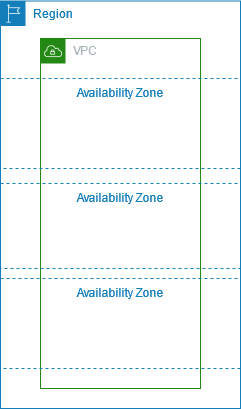

The diagram above was exported from draw.io. Its source (the exported page's mxGraphModel, read from the mxfile embedded in the PNG):
<mxGraphModel dx="1157" dy="1091" grid="1" gridSize="10" guides="1" tooltips="1" connect="1" arrows="1" fold="1" page="1" pageScale="1" pageWidth="850" pageHeight="1100" math="0" shadow="0">
  <root>
    <mxCell id="0" />
    <mxCell id="1" parent="0" />
    <mxCell id="jEmtNJM9jf2jCwntvepf-1" value="Region" style="points=[[0,0],[0.25,0],[0.5,0],[0.75,0],[1,0],[1,0.25],[1,0.5],[1,0.75],[1,1],[0.75,1],[0.5,1],[0.25,1],[0,1],[0,0.75],[0,0.5],[0,0.25]];outlineConnect=0;gradientColor=none;html=1;whiteSpace=wrap;fontSize=12;fontStyle=0;shape=mxgraph.aws4.group;grIcon=mxgraph.aws4.group_region;strokeColor=#147EBA;fillColor=none;verticalAlign=top;align=left;spacingLeft=30;fontColor=#147EBA;dashed=0;" vertex="1" parent="1">
      <mxGeometry x="120" y="122.5" width="240" height="407.5" as="geometry" />
    </mxCell>
    <mxCell id="jEmtNJM9jf2jCwntvepf-2" value="VPC" style="points=[[0,0],[0.25,0],[0.5,0],[0.75,0],[1,0],[1,0.25],[1,0.5],[1,0.75],[1,1],[0.75,1],[0.5,1],[0.25,1],[0,1],[0,0.75],[0,0.5],[0,0.25]];outlineConnect=0;gradientColor=none;html=1;whiteSpace=wrap;fontSize=12;fontStyle=0;shape=mxgraph.aws4.group;grIcon=mxgraph.aws4.group_vpc;strokeColor=#248814;fillColor=none;verticalAlign=top;align=left;spacingLeft=30;fontColor=#AAB7B8;dashed=0;" vertex="1" parent="1">
      <mxGeometry x="160" y="160" width="160" height="350" as="geometry" />
    </mxCell>
    <mxCell id="jEmtNJM9jf2jCwntvepf-3" value="Availability Zone" style="fillColor=none;strokeColor=#147EBA;dashed=1;verticalAlign=top;fontStyle=0;fontColor=#147EBA;" vertex="1" parent="1">
      <mxGeometry x="120" y="305" width="240" height="85" as="geometry" />
    </mxCell>
    <mxCell id="jEmtNJM9jf2jCwntvepf-4" value="Availability Zone" style="fillColor=none;strokeColor=#147EBA;dashed=1;verticalAlign=top;fontStyle=0;fontColor=#147EBA;" vertex="1" parent="1">
      <mxGeometry x="120" y="200" width="240" height="90" as="geometry" />
    </mxCell>
    <mxCell id="jEmtNJM9jf2jCwntvepf-5" value="Availability Zone" style="fillColor=none;strokeColor=#147EBA;dashed=1;verticalAlign=top;fontStyle=0;fontColor=#147EBA;" vertex="1" parent="1">
      <mxGeometry x="120" y="400" width="240" height="90" as="geometry" />
    </mxCell>
  </root>
</mxGraphModel>